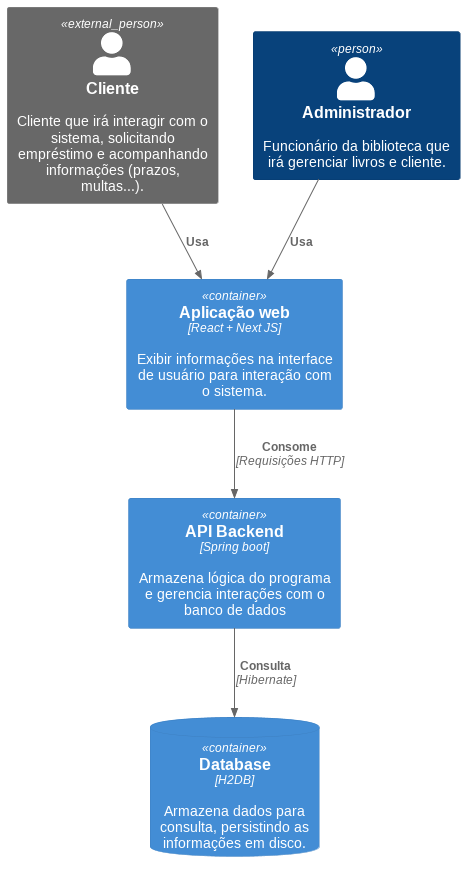

The diagram above was rendered by PlantUML. Its source (embedded in the PNG):
@startuml Diagrama de Container

!include https://raw.githubusercontent.com/plantuml-stdlib/C4-PlantUML/master/C4_Container.puml

Person_Ext(client, "Cliente", "Cliente que irá interagir com o sistema, solicitando empréstimo e acompanhando informações (prazos, multas...).")
Person(adm, "Administrador", "Funcionário da biblioteca que irá gerenciar livros e cliente.")

Container(web, "Aplicação web", "React + Next JS", "Exibir informações na interface de usuário para interação com o sistema.")
Container(api, "API Backend", "Spring boot", "Armazena lógica do programa e gerencia interações com o banco de dados")
ContainerDb(db, "Database", "H2DB", "Armazena dados para consulta, persistindo as informações em disco.")

Rel(client, web, "Usa")
Rel(adm, web, "Usa")

Rel(web, api, "Consome", "Requisições HTTP")
Rel(api, db, "Consulta", "Hibernate")

@enduml